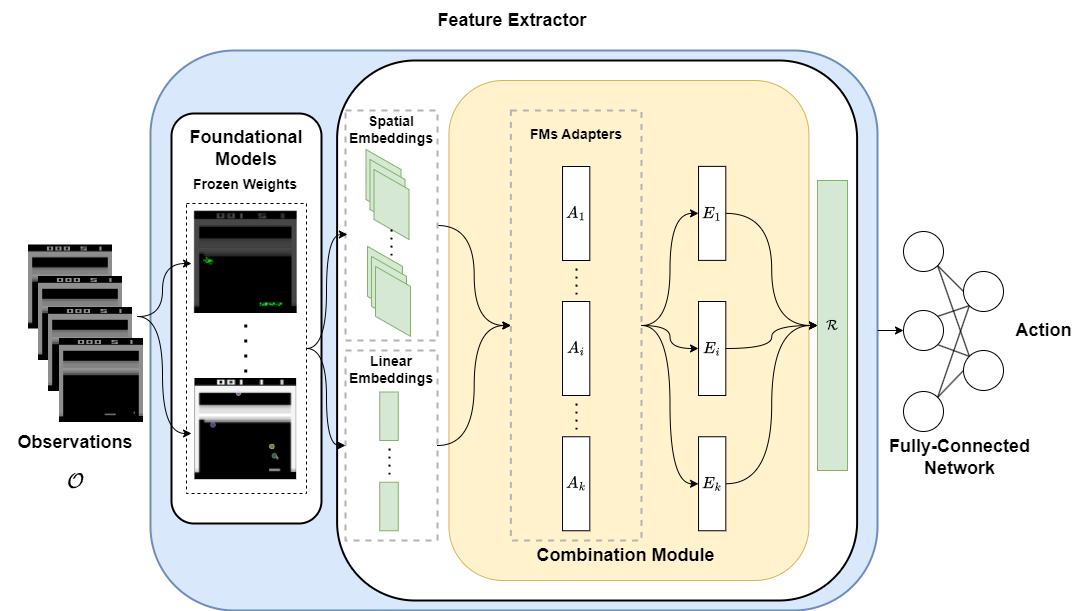

The diagram above was exported from draw.io. Its source (the exported page's mxGraphModel, read from the mxfile embedded in the PNG):
<mxGraphModel dx="1050" dy="557" grid="1" gridSize="10" guides="1" tooltips="1" connect="1" arrows="1" fold="1" page="1" pageScale="1" pageWidth="827" pageHeight="1169" math="1" shadow="0">
  <root>
    <mxCell id="0" />
    <mxCell id="1" parent="0" />
    <mxCell id="PcTNHCBnM0QxeHkuNdG7-27" value="" style="rounded=1;whiteSpace=wrap;html=1;fillColor=#dae8fc;strokeWidth=2;strokeColor=#6c8ebf;" parent="1" vertex="1">
      <mxGeometry x="153" y="120" width="727" height="560" as="geometry" />
    </mxCell>
    <mxCell id="JXR7LW5vBVrVyEtCVNCc-51" value="" style="rounded=1;whiteSpace=wrap;html=1;direction=south;strokeWidth=2;" parent="1" vertex="1">
      <mxGeometry x="174" y="183" width="150" height="410" as="geometry" />
    </mxCell>
    <mxCell id="PcTNHCBnM0QxeHkuNdG7-9" value="" style="rounded=0;whiteSpace=wrap;html=1;fillColor=none;dashed=1;strokeWidth=1;perimeterSpacing=0;" parent="1" vertex="1">
      <mxGeometry x="189" y="273" width="120" height="290" as="geometry" />
    </mxCell>
    <mxCell id="JXR7LW5vBVrVyEtCVNCc-17" value="&lt;font style=&quot;font-size: 18px;&quot;&gt;&lt;b style=&quot;&quot;&gt;Observations $$\mathcal{O}$$&lt;/b&gt;&lt;/font&gt;" style="text;html=1;strokeColor=none;fillColor=none;align=center;verticalAlign=middle;whiteSpace=wrap;rounded=0;" parent="1" vertex="1">
      <mxGeometry x="3" y="525.5" width="150" height="30" as="geometry" />
    </mxCell>
    <mxCell id="JXR7LW5vBVrVyEtCVNCc-18" value="&lt;font style=&quot;font-size: 18px;&quot;&gt;&lt;b style=&quot;&quot;&gt;Foundational Models&lt;/b&gt;&lt;/font&gt;" style="text;html=1;strokeColor=none;fillColor=none;align=center;verticalAlign=middle;whiteSpace=wrap;rounded=0;" parent="1" vertex="1">
      <mxGeometry x="174" y="203" width="150" height="30" as="geometry" />
    </mxCell>
    <mxCell id="JXR7LW5vBVrVyEtCVNCc-20" value="&lt;b style=&quot;&quot;&gt;&lt;span style=&quot;font-size: 18px;&quot;&gt;Fully-Connected Network&lt;/span&gt;&lt;br&gt;&lt;/b&gt;" style="text;html=1;strokeColor=none;fillColor=none;align=center;verticalAlign=middle;whiteSpace=wrap;rounded=0;" parent="1" vertex="1">
      <mxGeometry x="880" y="508.5" width="165" height="36" as="geometry" />
    </mxCell>
    <mxCell id="JXR7LW5vBVrVyEtCVNCc-21" value="&lt;font style=&quot;font-size: 18px;&quot;&gt;&lt;b style=&quot;&quot;&gt;Action&lt;br&gt;&lt;/b&gt;&lt;/font&gt;" style="text;html=1;strokeColor=none;fillColor=none;align=center;verticalAlign=middle;whiteSpace=wrap;rounded=0;" parent="1" vertex="1">
      <mxGeometry x="1006" y="384.8" width="81" height="30" as="geometry" />
    </mxCell>
    <mxCell id="JXR7LW5vBVrVyEtCVNCc-33" value="&lt;b style=&quot;border-color: var(--border-color); font-size: 14px;&quot;&gt;Frozen Weights&lt;/b&gt;" style="text;html=1;strokeColor=none;fillColor=none;align=center;verticalAlign=middle;whiteSpace=wrap;rounded=0;" parent="1" vertex="1">
      <mxGeometry x="188.3" y="239" width="120" height="30" as="geometry" />
    </mxCell>
    <mxCell id="PcTNHCBnM0QxeHkuNdG7-1" value="" style="shape=image;verticalLabelPosition=bottom;labelBackgroundColor=default;verticalAlign=top;aspect=fixed;imageAspect=0;image=data:image/png,(base64 omitted: 992 chars);" parent="1" vertex="1">
      <mxGeometry x="31" y="314.5" width="84" height="84" as="geometry" />
    </mxCell>
    <mxCell id="PcTNHCBnM0QxeHkuNdG7-2" value="" style="shape=image;verticalLabelPosition=bottom;labelBackgroundColor=default;verticalAlign=top;aspect=fixed;imageAspect=0;image=data:image/png,(base64 omitted: 988 chars);" parent="1" vertex="1">
      <mxGeometry x="41" y="346" width="84" height="84" as="geometry" />
    </mxCell>
    <mxCell id="PcTNHCBnM0QxeHkuNdG7-3" value="" style="shape=image;verticalLabelPosition=bottom;labelBackgroundColor=default;verticalAlign=top;aspect=fixed;imageAspect=0;image=data:image/png,(base64 omitted: 988 chars);" parent="1" vertex="1">
      <mxGeometry x="51" y="377" width="84" height="84" as="geometry" />
    </mxCell>
    <mxCell id="PcTNHCBnM0QxeHkuNdG7-4" value="" style="shape=image;verticalLabelPosition=bottom;labelBackgroundColor=default;verticalAlign=top;aspect=fixed;imageAspect=0;image=data:image/png,(base64 omitted: 992 chars);" parent="1" vertex="1">
      <mxGeometry x="62" y="408" width="84" height="84" as="geometry" />
    </mxCell>
    <mxCell id="PcTNHCBnM0QxeHkuNdG7-5" value="" style="shape=image;verticalLabelPosition=bottom;labelBackgroundColor=default;verticalAlign=top;aspect=fixed;imageAspect=0;image=data:image/png,(base64 omitted: 10528 chars);" parent="1" vertex="1">
      <mxGeometry x="196" y="279.85" width="104.59" height="103.15" as="geometry" />
    </mxCell>
    <mxCell id="PcTNHCBnM0QxeHkuNdG7-7" value="" style="edgeStyle=orthogonalEdgeStyle;rounded=0;orthogonalLoop=1;jettySize=auto;html=1;endArrow=none;endFill=0;dashed=1;strokeWidth=3;dashPattern=1 4;targetPerimeterSpacing=6;sourcePerimeterSpacing=6;" parent="1" source="PcTNHCBnM0QxeHkuNdG7-6" target="PcTNHCBnM0QxeHkuNdG7-5" edge="1">
      <mxGeometry relative="1" as="geometry" />
    </mxCell>
    <mxCell id="PcTNHCBnM0QxeHkuNdG7-6" value="" style="shape=image;verticalLabelPosition=bottom;labelBackgroundColor=default;verticalAlign=top;aspect=fixed;imageAspect=0;image=data:image/png,(base64 omitted: 8868 chars);" parent="1" vertex="1">
      <mxGeometry x="197.44" y="448" width="101.71" height="101.2" as="geometry" />
    </mxCell>
    <mxCell id="PcTNHCBnM0QxeHkuNdG7-10" style="edgeStyle=orthogonalEdgeStyle;rounded=0;orthogonalLoop=1;jettySize=auto;html=1;entryX=0.042;entryY=0.207;entryDx=0;entryDy=0;entryPerimeter=0;curved=1;" parent="1" target="PcTNHCBnM0QxeHkuNdG7-9" edge="1">
      <mxGeometry relative="1" as="geometry">
        <mxPoint x="140" y="386" as="sourcePoint" />
      </mxGeometry>
    </mxCell>
    <mxCell id="PcTNHCBnM0QxeHkuNdG7-12" style="edgeStyle=orthogonalEdgeStyle;rounded=0;orthogonalLoop=1;jettySize=auto;html=1;entryX=0.042;entryY=0.793;entryDx=0;entryDy=0;entryPerimeter=0;curved=1;" parent="1" target="PcTNHCBnM0QxeHkuNdG7-9" edge="1">
      <mxGeometry relative="1" as="geometry">
        <mxPoint x="140" y="386" as="sourcePoint" />
      </mxGeometry>
    </mxCell>
    <mxCell id="PcTNHCBnM0QxeHkuNdG7-13" value="" style="rounded=1;whiteSpace=wrap;html=1;direction=south;strokeWidth=2;" parent="1" vertex="1">
      <mxGeometry x="339.61" y="130" width="520" height="540" as="geometry" />
    </mxCell>
    <mxCell id="PcTNHCBnM0QxeHkuNdG7-21" value="&lt;b&gt;$$\mathcal{R}$$&lt;/b&gt;" style="rounded=0;whiteSpace=wrap;html=1;fillColor=#d5e8d4;strokeColor=#82b366;" parent="1" vertex="1">
      <mxGeometry x="820" y="250" width="30" height="290" as="geometry" />
    </mxCell>
    <mxCell id="PcTNHCBnM0QxeHkuNdG7-28" value="&lt;b style=&quot;&quot;&gt;&lt;span style=&quot;font-size: 18px;&quot;&gt;Feature Extractor&lt;/span&gt;&lt;br&gt;&lt;/b&gt;" style="text;html=1;strokeColor=none;fillColor=none;align=center;verticalAlign=middle;whiteSpace=wrap;rounded=0;" parent="1" vertex="1">
      <mxGeometry x="150" y="70" width="730" height="40" as="geometry" />
    </mxCell>
    <mxCell id="c-2Gnjf9F8H4VDgfNZNY-23" style="edgeStyle=none;rounded=0;orthogonalLoop=1;jettySize=auto;html=1;exitX=1;exitY=0;exitDx=0;exitDy=0;entryX=0;entryY=0.5;entryDx=0;entryDy=0;endArrow=none;endFill=0;" parent="1" source="c-2Gnjf9F8H4VDgfNZNY-7" target="c-2Gnjf9F8H4VDgfNZNY-12" edge="1">
      <mxGeometry relative="1" as="geometry" />
    </mxCell>
    <mxCell id="c-2Gnjf9F8H4VDgfNZNY-25" style="edgeStyle=none;rounded=0;orthogonalLoop=1;jettySize=auto;html=1;exitX=1;exitY=0;exitDx=0;exitDy=0;entryX=0;entryY=1;entryDx=0;entryDy=0;endArrow=none;endFill=0;" parent="1" source="c-2Gnjf9F8H4VDgfNZNY-7" target="c-2Gnjf9F8H4VDgfNZNY-13" edge="1">
      <mxGeometry relative="1" as="geometry" />
    </mxCell>
    <mxCell id="c-2Gnjf9F8H4VDgfNZNY-7" value="" style="ellipse;whiteSpace=wrap;html=1;aspect=fixed;" parent="1" vertex="1">
      <mxGeometry x="906" y="461" width="40" height="40" as="geometry" />
    </mxCell>
    <mxCell id="c-2Gnjf9F8H4VDgfNZNY-19" style="edgeStyle=none;rounded=0;orthogonalLoop=1;jettySize=auto;html=1;exitX=1;exitY=1;exitDx=0;exitDy=0;entryX=0;entryY=0;entryDx=0;entryDy=0;endArrow=none;endFill=0;" parent="1" source="c-2Gnjf9F8H4VDgfNZNY-10" target="c-2Gnjf9F8H4VDgfNZNY-12" edge="1">
      <mxGeometry relative="1" as="geometry" />
    </mxCell>
    <mxCell id="c-2Gnjf9F8H4VDgfNZNY-27" style="edgeStyle=none;rounded=0;orthogonalLoop=1;jettySize=auto;html=1;exitX=1;exitY=1;exitDx=0;exitDy=0;entryX=0;entryY=0.5;entryDx=0;entryDy=0;endArrow=none;endFill=0;" parent="1" source="c-2Gnjf9F8H4VDgfNZNY-10" target="c-2Gnjf9F8H4VDgfNZNY-13" edge="1">
      <mxGeometry relative="1" as="geometry" />
    </mxCell>
    <mxCell id="c-2Gnjf9F8H4VDgfNZNY-10" value="" style="ellipse;whiteSpace=wrap;html=1;aspect=fixed;" parent="1" vertex="1">
      <mxGeometry x="906" y="301" width="40" height="40" as="geometry" />
    </mxCell>
    <mxCell id="c-2Gnjf9F8H4VDgfNZNY-18" style="edgeStyle=none;rounded=0;orthogonalLoop=1;jettySize=auto;html=1;exitX=1;exitY=0;exitDx=0;exitDy=0;entryX=0;entryY=1;entryDx=0;entryDy=0;endArrow=none;endFill=0;" parent="1" source="c-2Gnjf9F8H4VDgfNZNY-11" target="c-2Gnjf9F8H4VDgfNZNY-13" edge="1">
      <mxGeometry relative="1" as="geometry" />
    </mxCell>
    <mxCell id="c-2Gnjf9F8H4VDgfNZNY-22" style="edgeStyle=none;rounded=0;orthogonalLoop=1;jettySize=auto;html=1;exitX=1;exitY=1;exitDx=0;exitDy=0;entryX=0;entryY=0;entryDx=0;entryDy=0;endArrow=none;endFill=0;" parent="1" source="c-2Gnjf9F8H4VDgfNZNY-11" target="c-2Gnjf9F8H4VDgfNZNY-12" edge="1">
      <mxGeometry relative="1" as="geometry" />
    </mxCell>
    <mxCell id="c-2Gnjf9F8H4VDgfNZNY-11" value="" style="ellipse;whiteSpace=wrap;html=1;aspect=fixed;" parent="1" vertex="1">
      <mxGeometry x="906" y="380" width="40" height="40" as="geometry" />
    </mxCell>
    <mxCell id="c-2Gnjf9F8H4VDgfNZNY-12" value="" style="ellipse;whiteSpace=wrap;html=1;aspect=fixed;" parent="1" vertex="1">
      <mxGeometry x="966" y="420" width="40" height="40" as="geometry" />
    </mxCell>
    <mxCell id="c-2Gnjf9F8H4VDgfNZNY-13" value="" style="ellipse;whiteSpace=wrap;html=1;aspect=fixed;" parent="1" vertex="1">
      <mxGeometry x="966" y="341" width="40" height="40" as="geometry" />
    </mxCell>
    <mxCell id="znWBoX9DIqmdWHJwcS4P-76" value="" style="rounded=1;whiteSpace=wrap;html=1;fillColor=#fff2cc;strokeColor=#d6b656;" parent="1" vertex="1">
      <mxGeometry x="451.42" y="150" width="360" height="500" as="geometry" />
    </mxCell>
    <mxCell id="-LugfMK65gKZl72zO01N-9" style="edgeStyle=orthogonalEdgeStyle;rounded=0;orthogonalLoop=1;jettySize=auto;html=1;exitX=1;exitY=0.5;exitDx=0;exitDy=0;entryX=0;entryY=0.5;entryDx=0;entryDy=0;curved=1;" edge="1" parent="1" source="C0Cy6IOijVZeqVimCS2T-14" target="-LugfMK65gKZl72zO01N-1">
      <mxGeometry relative="1" as="geometry" />
    </mxCell>
    <mxCell id="C0Cy6IOijVZeqVimCS2T-14" value="" style="rounded=0;whiteSpace=wrap;html=1;fillColor=none;dashed=1;strokeWidth=2;strokeColor=#B3B3B3;" parent="1" vertex="1">
      <mxGeometry x="348" y="180" width="92" height="230" as="geometry" />
    </mxCell>
    <mxCell id="znWBoX9DIqmdWHJwcS4P-102" value="" style="endArrow=classic;html=1;rounded=0;curved=1;exitX=1;exitY=0.5;exitDx=0;exitDy=0;entryX=0;entryY=0.5;entryDx=0;entryDy=0;" parent="1" source="PcTNHCBnM0QxeHkuNdG7-27" target="c-2Gnjf9F8H4VDgfNZNY-11" edge="1">
      <mxGeometry width="50" height="50" relative="1" as="geometry">
        <mxPoint x="700" y="430" as="sourcePoint" />
        <mxPoint x="890" y="428" as="targetPoint" />
      </mxGeometry>
    </mxCell>
    <mxCell id="-LugfMK65gKZl72zO01N-10" style="edgeStyle=orthogonalEdgeStyle;curved=1;rounded=0;orthogonalLoop=1;jettySize=auto;html=1;exitX=1;exitY=0.5;exitDx=0;exitDy=0;" edge="1" parent="1" source="C0Cy6IOijVZeqVimCS2T-25" target="-LugfMK65gKZl72zO01N-1">
      <mxGeometry relative="1" as="geometry" />
    </mxCell>
    <mxCell id="C0Cy6IOijVZeqVimCS2T-25" value="" style="rounded=0;whiteSpace=wrap;html=1;fillColor=none;dashed=1;strokeWidth=2;strokeColor=#B3B3B3;" parent="1" vertex="1">
      <mxGeometry x="348" y="420" width="92" height="190" as="geometry" />
    </mxCell>
    <mxCell id="C0Cy6IOijVZeqVimCS2T-3" value="" style="shape=parallelogram;perimeter=parallelogramPerimeter;whiteSpace=wrap;html=1;fixedSize=1;direction=north;fillColor=#d5e8d4;strokeColor=#82b366;" parent="1" vertex="1">
      <mxGeometry x="368.5" y="219" width="35" height="70" as="geometry" />
    </mxCell>
    <mxCell id="C0Cy6IOijVZeqVimCS2T-4" value="" style="shape=parallelogram;perimeter=parallelogramPerimeter;whiteSpace=wrap;html=1;fixedSize=1;direction=north;fillColor=#d5e8d4;strokeColor=#82b366;" parent="1" vertex="1">
      <mxGeometry x="372.5" y="229.00000000000003" width="35" height="70" as="geometry" />
    </mxCell>
    <mxCell id="C0Cy6IOijVZeqVimCS2T-5" value="" style="shape=parallelogram;perimeter=parallelogramPerimeter;whiteSpace=wrap;html=1;fixedSize=1;direction=north;fillColor=#d5e8d4;strokeColor=#82b366;" parent="1" vertex="1">
      <mxGeometry x="376.5" y="239.00000000000003" width="35" height="70" as="geometry" />
    </mxCell>
    <mxCell id="C0Cy6IOijVZeqVimCS2T-15" style="edgeStyle=orthogonalEdgeStyle;curved=1;rounded=0;orthogonalLoop=1;jettySize=auto;html=1;exitX=1;exitY=0.5;exitDx=0;exitDy=0;entryX=0.02;entryY=0.539;entryDx=0;entryDy=0;entryPerimeter=0;" parent="1" source="PcTNHCBnM0QxeHkuNdG7-9" target="C0Cy6IOijVZeqVimCS2T-14" edge="1">
      <mxGeometry relative="1" as="geometry" />
    </mxCell>
    <mxCell id="C0Cy6IOijVZeqVimCS2T-16" value="&lt;span style=&quot;font-size: 14px;&quot;&gt;&lt;b&gt;Spatial Embeddings&lt;/b&gt;&lt;/span&gt;" style="text;html=1;strokeColor=none;fillColor=none;align=center;verticalAlign=middle;whiteSpace=wrap;rounded=0;" parent="1" vertex="1">
      <mxGeometry x="352.76" y="184" width="82.48" height="30" as="geometry" />
    </mxCell>
    <mxCell id="C0Cy6IOijVZeqVimCS2T-17" value="" style="shape=parallelogram;perimeter=parallelogramPerimeter;whiteSpace=wrap;html=1;fixedSize=1;direction=north;fillColor=#d5e8d4;strokeColor=#82b366;" parent="1" vertex="1">
      <mxGeometry x="370" y="315.88" width="35" height="70" as="geometry" />
    </mxCell>
    <mxCell id="C0Cy6IOijVZeqVimCS2T-18" value="" style="shape=parallelogram;perimeter=parallelogramPerimeter;whiteSpace=wrap;html=1;fixedSize=1;direction=north;fillColor=#d5e8d4;strokeColor=#82b366;" parent="1" vertex="1">
      <mxGeometry x="374" y="325.88" width="35" height="70" as="geometry" />
    </mxCell>
    <mxCell id="C0Cy6IOijVZeqVimCS2T-19" value="" style="shape=parallelogram;perimeter=parallelogramPerimeter;whiteSpace=wrap;html=1;fixedSize=1;direction=north;fillColor=#d5e8d4;strokeColor=#82b366;" parent="1" vertex="1">
      <mxGeometry x="378" y="335.88" width="35" height="70" as="geometry" />
    </mxCell>
    <mxCell id="C0Cy6IOijVZeqVimCS2T-21" value="" style="endArrow=none;dashed=1;html=1;dashPattern=1 3;strokeWidth=2;rounded=0;curved=1;entryX=0;entryY=0.5;entryDx=0;entryDy=0;" parent="1" target="C0Cy6IOijVZeqVimCS2T-5" edge="1">
      <mxGeometry width="50" height="50" relative="1" as="geometry">
        <mxPoint x="394" y="325" as="sourcePoint" />
        <mxPoint x="400" y="320" as="targetPoint" />
        <Array as="points">
          <mxPoint x="394" y="320" />
        </Array>
      </mxGeometry>
    </mxCell>
    <mxCell id="C0Cy6IOijVZeqVimCS2T-26" value="&lt;span style=&quot;font-size: 14px;&quot;&gt;&lt;b&gt;Linear Embeddings&lt;/b&gt;&lt;/span&gt;" style="text;html=1;strokeColor=none;fillColor=none;align=center;verticalAlign=middle;whiteSpace=wrap;rounded=0;" parent="1" vertex="1">
      <mxGeometry x="352.76" y="424" width="82.48" height="30" as="geometry" />
    </mxCell>
    <mxCell id="PcTNHCBnM0QxeHkuNdG7-16" value="" style="rounded=0;whiteSpace=wrap;html=1;fillColor=#d5e8d4;strokeColor=#82b366;" parent="1" vertex="1">
      <mxGeometry x="382.25" y="461.5" width="18.5" height="48.5" as="geometry" />
    </mxCell>
    <mxCell id="C0Cy6IOijVZeqVimCS2T-28" value="" style="rounded=0;whiteSpace=wrap;html=1;fillColor=#d5e8d4;strokeColor=#82b366;" parent="1" vertex="1">
      <mxGeometry x="382.25" y="551.75" width="18.5" height="48.5" as="geometry" />
    </mxCell>
    <mxCell id="C0Cy6IOijVZeqVimCS2T-31" value="" style="endArrow=none;dashed=1;html=1;dashPattern=1 3;strokeWidth=2;rounded=0;curved=1;entryX=0;entryY=0.5;entryDx=0;entryDy=0;" parent="1" edge="1">
      <mxGeometry width="50" height="50" relative="1" as="geometry">
        <mxPoint x="392" y="544" as="sourcePoint" />
        <mxPoint x="392" y="518" as="targetPoint" />
        <Array as="points">
          <mxPoint x="392" y="539" />
        </Array>
      </mxGeometry>
    </mxCell>
    <mxCell id="C0Cy6IOijVZeqVimCS2T-35" style="edgeStyle=orthogonalEdgeStyle;curved=1;rounded=0;orthogonalLoop=1;jettySize=auto;html=1;exitX=1;exitY=0.5;exitDx=0;exitDy=0;entryX=0;entryY=0.5;entryDx=0;entryDy=0;" parent="1" source="PcTNHCBnM0QxeHkuNdG7-9" target="C0Cy6IOijVZeqVimCS2T-25" edge="1">
      <mxGeometry relative="1" as="geometry" />
    </mxCell>
    <mxCell id="PcTNHCBnM0QxeHkuNdG7-14" value="&lt;span style=&quot;font-size: 18px;&quot;&gt;&lt;b&gt;Combination Module&lt;/b&gt;&lt;/span&gt;" style="text;html=1;strokeColor=none;fillColor=none;align=center;verticalAlign=middle;whiteSpace=wrap;rounded=0;" parent="1" vertex="1">
      <mxGeometry x="450" y="610" width="356.75" height="30" as="geometry" />
    </mxCell>
    <mxCell id="-LugfMK65gKZl72zO01N-18" style="edgeStyle=orthogonalEdgeStyle;curved=1;rounded=0;orthogonalLoop=1;jettySize=auto;html=1;exitX=1;exitY=0.5;exitDx=0;exitDy=0;entryX=0;entryY=0.5;entryDx=0;entryDy=0;" edge="1" parent="1" source="-LugfMK65gKZl72zO01N-1" target="-LugfMK65gKZl72zO01N-14">
      <mxGeometry relative="1" as="geometry" />
    </mxCell>
    <mxCell id="-LugfMK65gKZl72zO01N-19" style="edgeStyle=orthogonalEdgeStyle;curved=1;rounded=0;orthogonalLoop=1;jettySize=auto;html=1;exitX=1;exitY=0.5;exitDx=0;exitDy=0;entryX=0;entryY=0.5;entryDx=0;entryDy=0;" edge="1" parent="1" source="-LugfMK65gKZl72zO01N-1" target="-LugfMK65gKZl72zO01N-16">
      <mxGeometry relative="1" as="geometry" />
    </mxCell>
    <mxCell id="-LugfMK65gKZl72zO01N-20" style="edgeStyle=orthogonalEdgeStyle;curved=1;rounded=0;orthogonalLoop=1;jettySize=auto;html=1;exitX=1;exitY=0.5;exitDx=0;exitDy=0;" edge="1" parent="1" source="-LugfMK65gKZl72zO01N-1" target="-LugfMK65gKZl72zO01N-17">
      <mxGeometry relative="1" as="geometry" />
    </mxCell>
    <mxCell id="-LugfMK65gKZl72zO01N-1" value="" style="rounded=0;whiteSpace=wrap;html=1;fillColor=none;dashed=1;strokeWidth=2;strokeColor=#B3B3B3;" vertex="1" parent="1">
      <mxGeometry x="513.3299999999999" y="180" width="130.67" height="430" as="geometry" />
    </mxCell>
    <mxCell id="-LugfMK65gKZl72zO01N-2" value="&lt;b&gt;&lt;font style=&quot;font-size: 14px;&quot;&gt;$$A_1$$&lt;/font&gt;&lt;/b&gt;" style="rounded=0;whiteSpace=wrap;html=1;" vertex="1" parent="1">
      <mxGeometry x="565.03" y="236" width="27.28" height="94" as="geometry" />
    </mxCell>
    <mxCell id="-LugfMK65gKZl72zO01N-3" value="&lt;font style=&quot;font-size: 14px;&quot;&gt;&lt;b style=&quot;&quot;&gt;FMs Adapters&lt;/b&gt;&lt;/font&gt;" style="text;html=1;strokeColor=none;fillColor=none;align=center;verticalAlign=middle;whiteSpace=wrap;rounded=0;" vertex="1" parent="1">
      <mxGeometry x="523.89" y="189" width="109.56" height="30" as="geometry" />
    </mxCell>
    <mxCell id="-LugfMK65gKZl72zO01N-5" value="&lt;b&gt;&lt;font style=&quot;font-size: 14px;&quot;&gt;$$A_i$$&lt;/font&gt;&lt;/b&gt;" style="rounded=0;whiteSpace=wrap;html=1;" vertex="1" parent="1">
      <mxGeometry x="565.02" y="371" width="27.28" height="94" as="geometry" />
    </mxCell>
    <mxCell id="-LugfMK65gKZl72zO01N-6" value="&lt;b&gt;&lt;font style=&quot;font-size: 14px;&quot;&gt;$$A_k$$&lt;/font&gt;&lt;/b&gt;" style="rounded=0;whiteSpace=wrap;html=1;" vertex="1" parent="1">
      <mxGeometry x="565.02" y="506.25" width="27.28" height="94" as="geometry" />
    </mxCell>
    <mxCell id="-LugfMK65gKZl72zO01N-7" value="" style="endArrow=none;dashed=1;html=1;dashPattern=1 3;strokeWidth=2;rounded=0;curved=1;entryX=0;entryY=0.5;entryDx=0;entryDy=0;" edge="1" parent="1">
      <mxGeometry width="50" height="50" relative="1" as="geometry">
        <mxPoint x="579" y="499" as="sourcePoint" />
        <mxPoint x="579" y="473" as="targetPoint" />
        <Array as="points">
          <mxPoint x="579" y="494" />
        </Array>
      </mxGeometry>
    </mxCell>
    <mxCell id="-LugfMK65gKZl72zO01N-8" value="" style="endArrow=none;dashed=1;html=1;dashPattern=1 3;strokeWidth=2;rounded=0;curved=1;entryX=0;entryY=0.5;entryDx=0;entryDy=0;" edge="1" parent="1">
      <mxGeometry width="50" height="50" relative="1" as="geometry">
        <mxPoint x="579" y="364" as="sourcePoint" />
        <mxPoint x="579" y="338" as="targetPoint" />
        <Array as="points">
          <mxPoint x="579" y="359" />
        </Array>
      </mxGeometry>
    </mxCell>
    <mxCell id="-LugfMK65gKZl72zO01N-21" style="edgeStyle=orthogonalEdgeStyle;curved=1;rounded=0;orthogonalLoop=1;jettySize=auto;html=1;exitX=1;exitY=0.5;exitDx=0;exitDy=0;" edge="1" parent="1" source="-LugfMK65gKZl72zO01N-14" target="PcTNHCBnM0QxeHkuNdG7-21">
      <mxGeometry relative="1" as="geometry" />
    </mxCell>
    <mxCell id="-LugfMK65gKZl72zO01N-14" value="&lt;b&gt;&lt;font style=&quot;font-size: 14px;&quot;&gt;$$E_1$$&lt;/font&gt;&lt;/b&gt;" style="rounded=0;whiteSpace=wrap;html=1;" vertex="1" parent="1">
      <mxGeometry x="701.03" y="235.88" width="27.28" height="94" as="geometry" />
    </mxCell>
    <mxCell id="-LugfMK65gKZl72zO01N-22" style="edgeStyle=orthogonalEdgeStyle;curved=1;rounded=0;orthogonalLoop=1;jettySize=auto;html=1;exitX=1;exitY=0.5;exitDx=0;exitDy=0;" edge="1" parent="1" source="-LugfMK65gKZl72zO01N-16" target="PcTNHCBnM0QxeHkuNdG7-21">
      <mxGeometry relative="1" as="geometry" />
    </mxCell>
    <mxCell id="-LugfMK65gKZl72zO01N-16" value="&lt;b&gt;&lt;font style=&quot;font-size: 14px;&quot;&gt;$$E_i$$&lt;/font&gt;&lt;/b&gt;" style="rounded=0;whiteSpace=wrap;html=1;" vertex="1" parent="1">
      <mxGeometry x="701.03" y="371" width="27.28" height="94" as="geometry" />
    </mxCell>
    <mxCell id="-LugfMK65gKZl72zO01N-23" style="edgeStyle=orthogonalEdgeStyle;curved=1;rounded=0;orthogonalLoop=1;jettySize=auto;html=1;exitX=1;exitY=0.5;exitDx=0;exitDy=0;" edge="1" parent="1" source="-LugfMK65gKZl72zO01N-17" target="PcTNHCBnM0QxeHkuNdG7-21">
      <mxGeometry relative="1" as="geometry" />
    </mxCell>
    <mxCell id="-LugfMK65gKZl72zO01N-17" value="&lt;b&gt;&lt;font style=&quot;font-size: 14px;&quot;&gt;$$E_k$$&lt;/font&gt;&lt;/b&gt;" style="rounded=0;whiteSpace=wrap;html=1;" vertex="1" parent="1">
      <mxGeometry x="701.03" y="506.25" width="27.28" height="94" as="geometry" />
    </mxCell>
  </root>
</mxGraphModel>